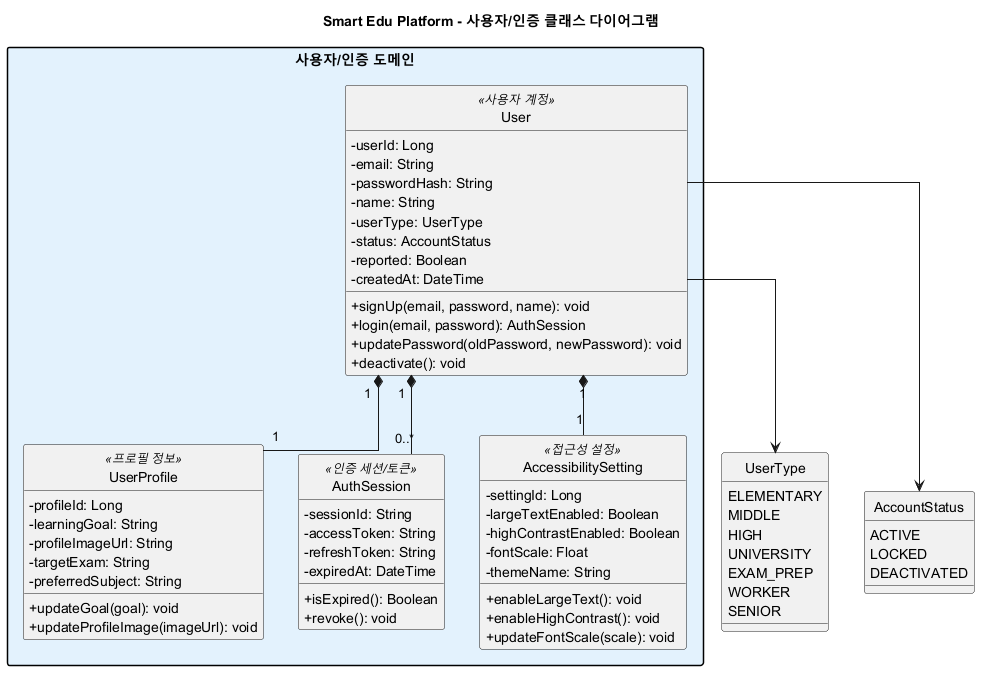

The diagram above was rendered by PlantUML. Its source (embedded in the PNG):
@startuml class-diagram-auth
title Smart Edu Platform - 사용자/인증 클래스 다이어그램

skinparam classAttributeIconSize 0
skinparam shadowing false
skinparam linetype ortho
skinparam packageStyle rectangle
hide circle

package "사용자/인증 도메인" #E3F2FD {
  class User <<사용자 계정>> {
    - userId: Long
    - email: String
    - passwordHash: String
    - name: String
    - userType: UserType
    - status: AccountStatus
    - reported: Boolean
    - createdAt: DateTime
    + signUp(email, password, name): void
    + login(email, password): AuthSession
    + updatePassword(oldPassword, newPassword): void
    + deactivate(): void
  }

  class UserProfile <<프로필 정보>> {
    - profileId: Long
    - learningGoal: String
    - profileImageUrl: String
    - targetExam: String
    - preferredSubject: String
    + updateGoal(goal): void
    + updateProfileImage(imageUrl): void
  }

  class AuthSession <<인증 세션/토큰>> {
    - sessionId: String
    - accessToken: String
    - refreshToken: String
    - expiredAt: DateTime
    + isExpired(): Boolean
    + revoke(): void
  }

  class AccessibilitySetting <<접근성 설정>> {
    - settingId: Long
    - largeTextEnabled: Boolean
    - highContrastEnabled: Boolean
    - fontScale: Float
    - themeName: String
    + enableLargeText(): void
    + enableHighContrast(): void
    + updateFontScale(scale): void
  }
}

enum UserType {
  ELEMENTARY
  MIDDLE
  HIGH
  UNIVERSITY
  EXAM_PREP
  WORKER
  SENIOR
}

enum AccountStatus {
  ACTIVE
  LOCKED
  DEACTIVATED
}

User "1" *-- "1" UserProfile
User "1" *-- "0..*" AuthSession
User "1" *-- "1" AccessibilitySetting
User --> UserType
User --> AccountStatus
@enduml